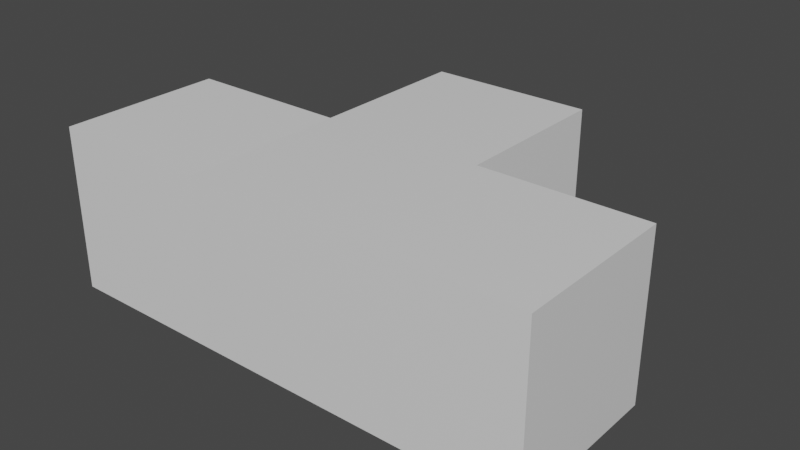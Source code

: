 # Source: tBoy.blend  (saved by Blender 2.90.8; exported with 4.5.12 LTS)
import bpy
from mathutils import Matrix  # noqa: F401  (used for matrix-valued properties, if any)

bpy.ops.wm.read_factory_settings(use_empty=True)
scene = bpy.context.scene
scene.name = 'Scene'

# ---- collections
col_collection = bpy.data.collections.new('Collection'); scene.collection.children.link(col_collection)

# ---- materials (node trees are filled in below, after node groups)
mat_material = bpy.data.materials.new('Material')
mat_material.alpha_threshold = 0.0
mat_material.use_transparent_shadow = False
mat_material.diffuse_color = (0.003463, 0.0, 0.8, 1.0)
mat_material.roughness = 0.3342
mat_material.metallic = 0.3553
mat_material.line_color = (0.0, 0.0, 0.0, 1.0)
mat_material_005 = bpy.data.materials.new('Material.005')
mat_material_005.use_transparent_shadow = False
mat_material_005.diffuse_color = (0.01476, 0.0, 0.8, 1.0)
mat_material_005.metallic = 1.0
mat_material_003 = bpy.data.materials.new('Material.003')
mat_material_003.alpha_threshold = 0.0
mat_material_003.use_transparent_shadow = False
mat_material_003.diffuse_color = (0.0, 0.0002471, 0.8, 1.0)
mat_material_003.line_color = (0.0, 0.0, 0.0, 1.0)
mat_material_002 = bpy.data.materials.new('Material.002')
mat_material_002.alpha_threshold = 0.0
mat_material_002.use_transparent_shadow = False
mat_material_002.diffuse_color = (0.005167, 0.0, 0.8, 1.0)
mat_material_002.metallic = 1.0
mat_material_002.line_color = (0.0, 0.0, 0.0, 1.0)

# ---- material node trees
mat_material.use_nodes = True; mat_material.node_tree.nodes.clear()
_N = mat_material.node_tree.nodes; _L = mat_material.node_tree.links
n0 = _N.new('ShaderNodeOutputMaterial'); n0.name = 'Material Output'; n0.location = (300, 300)
n1 = _N.new('ShaderNodeBsdfPrincipled'); n1.name = 'Principled BSDF'; n1.location = (10, 300)
n1.distribution = 'GGX'
n1.subsurface_method = 'BURLEY'
n1.inputs[2].default_value = 0.4
n1.inputs[3].default_value = 1.45
n1.inputs[27].default_value = (0.0, 0.0, 0.0, 1.0)
n1.inputs[28].default_value = 1.0
_L.new(n1.outputs[0], n0.inputs[0])
n0.is_active_output = True
mat_material_005.use_nodes = True; mat_material_005.node_tree.nodes.clear()
_N = mat_material_005.node_tree.nodes; _L = mat_material_005.node_tree.links
n0 = _N.new('ShaderNodeBsdfPrincipled'); n0.name = 'Principled BSDF'; n0.location = (10, 300)
n0.distribution = 'GGX'
n0.subsurface_method = 'BURLEY'
n0.inputs[3].default_value = 1.45
n0.inputs[27].default_value = (0.0, 0.0, 0.0, 1.0)
n0.inputs[28].default_value = 1.0
n1 = _N.new('ShaderNodeOutputMaterial'); n1.name = 'Material Output'; n1.location = (300, 300)
_L.new(n0.outputs[0], n1.inputs[0])
n1.is_active_output = True
mat_material_003.use_nodes = True; mat_material_003.node_tree.nodes.clear()
_N = mat_material_003.node_tree.nodes; _L = mat_material_003.node_tree.links
n0 = _N.new('ShaderNodeOutputMaterial'); n0.name = 'Material Output'; n0.location = (300, 300)
n1 = _N.new('ShaderNodeBsdfPrincipled'); n1.name = 'Principled BSDF'; n1.location = (10, 300)
n1.distribution = 'GGX'
n1.subsurface_method = 'BURLEY'
n1.inputs[2].default_value = 0.4
n1.inputs[3].default_value = 1.45
n1.inputs[27].default_value = (0.0, 0.0, 0.0, 1.0)
n1.inputs[28].default_value = 1.0
_L.new(n1.outputs[0], n0.inputs[0])
n0.is_active_output = True
mat_material_002.use_nodes = True; mat_material_002.node_tree.nodes.clear()
_N = mat_material_002.node_tree.nodes; _L = mat_material_002.node_tree.links
n0 = _N.new('ShaderNodeOutputMaterial'); n0.name = 'Material Output'; n0.location = (300, 300)
n1 = _N.new('ShaderNodeBsdfPrincipled'); n1.name = 'Principled BSDF'; n1.location = (10, 300)
n1.distribution = 'GGX'
n1.subsurface_method = 'BURLEY'
n1.inputs[2].default_value = 0.4
n1.inputs[3].default_value = 1.45
n1.inputs[27].default_value = (0.0, 0.0, 0.0, 1.0)
n1.inputs[28].default_value = 1.0
_L.new(n1.outputs[0], n0.inputs[0])
n0.is_active_output = True

# ---- world
world_world = bpy.data.worlds.new('World'); scene.world = world_world
world_world.use_nodes = True; world_world.node_tree.nodes.clear()
_N = world_world.node_tree.nodes; _L = world_world.node_tree.links
n0 = _N.new('ShaderNodeOutputWorld'); n0.name = 'World Output'; n0.location = (300, 300)
n1 = _N.new('ShaderNodeBackground'); n1.name = 'Background'; n1.location = (10, 300)
n1.inputs[0].default_value = (0.05088, 0.05088, 0.05088, 1.0)
_L.new(n1.outputs[0], n0.inputs[0])
n0.is_active_output = True
world_world.color = (0.05088, 0.05088, 0.05088)
world_world.use_sun_shadow = False
world_world.sun_shadow_jitter_overblur = 0.0

# ---- meshes
me_cube = bpy.data.meshes.new('Cube')
me_cube.from_pydata([(1.0, 1.0, 1.0), (1.0, 1.0, -1.0), (1.0, -1.0, 1.0), (1.0, -1.0, -1.0), (-1.0, 1.0, 1.0), (-1.0, 1.0, -1.0), (-1.0, -1.0, 1.0), (-1.0, -1.0, -1.0)], [], [(0, 4, 6, 2), (3, 2, 6, 7), (7, 6, 4, 5), (5, 1, 3, 7), (1, 0, 2, 3), (5, 4, 0, 1)])
_uv = me_cube.uv_layers.new(name='UVMap')
_uv.uv.foreach_set('vector', [0.625, 0.5, 0.875, 0.5, 0.875, 0.75, 0.625, 0.75, 0.375, 0.75, 0.625, 0.75, 0.625, 1.0, 0.375, 1.0, 0.375, 0.0, 0.625, 0.0, 0.625, 0.25, 0.375, 0.25, 0.125, 0.5, 0.375, 0.5, 0.375, 0.75, 0.125, 0.75, 0.375, 0.5, 0.625, 0.5, 0.625, 0.75, 0.375, 0.75, 0.375, 0.25, 0.625, 0.25, 0.625, 0.5, 0.375, 0.5])
me_cube.materials.append(mat_material)
me_cube.use_remesh_preserve_volume = False
me_cube.use_remesh_preserve_attributes = False
me_cube.use_mirror_vertex_groups = False
me_cube.update()
me_cube_001 = bpy.data.meshes.new('Cube.001')
me_cube_001.from_pydata([(1.0, 1.0, 1.0), (1.0, 1.0, -1.0), (1.0, -1.0, 1.0), (1.0, -1.0, -1.0), (-1.0, 1.0, 1.0), (-1.0, 1.0, -1.0), (-1.0, -1.0, 1.0), (-1.0, -1.0, -1.0)], [], [(0, 4, 6, 2), (3, 2, 6, 7), (7, 6, 4, 5), (5, 1, 3, 7), (1, 0, 2, 3), (5, 4, 0, 1)])
_uv = me_cube_001.uv_layers.new(name='UVMap')
_uv.uv.foreach_set('vector', [0.625, 0.5, 0.875, 0.5, 0.875, 0.75, 0.625, 0.75, 0.375, 0.75, 0.625, 0.75, 0.625, 1.0, 0.375, 1.0, 0.375, 0.0, 0.625, 0.0, 0.625, 0.25, 0.375, 0.25, 0.125, 0.5, 0.375, 0.5, 0.375, 0.75, 0.125, 0.75, 0.375, 0.5, 0.625, 0.5, 0.625, 0.75, 0.375, 0.75, 0.375, 0.25, 0.625, 0.25, 0.625, 0.5, 0.375, 0.5])
me_cube_001.materials.append(mat_material_005)
me_cube_001.use_remesh_preserve_volume = False
me_cube_001.use_remesh_preserve_attributes = False
me_cube_001.use_mirror_vertex_groups = False
me_cube_001.update()
me_cube_003 = bpy.data.meshes.new('Cube.003')
me_cube_003.from_pydata([(1.0, 1.0, 1.0), (1.0, 1.0, -1.0), (1.0, -1.0, 1.0), (1.0, -1.0, -1.0), (-1.0, 1.0, 1.0), (-1.0, 1.0, -1.0), (-1.0, -1.0, 1.0), (-1.0, -1.0, -1.0)], [], [(0, 4, 6, 2), (3, 2, 6, 7), (7, 6, 4, 5), (5, 1, 3, 7), (1, 0, 2, 3), (5, 4, 0, 1)])
_uv = me_cube_003.uv_layers.new(name='UVMap')
_uv.uv.foreach_set('vector', [0.625, 0.5, 0.875, 0.5, 0.875, 0.75, 0.625, 0.75, 0.375, 0.75, 0.625, 0.75, 0.625, 1.0, 0.375, 1.0, 0.375, 0.0, 0.625, 0.0, 0.625, 0.25, 0.375, 0.25, 0.125, 0.5, 0.375, 0.5, 0.375, 0.75, 0.125, 0.75, 0.375, 0.5, 0.625, 0.5, 0.625, 0.75, 0.375, 0.75, 0.375, 0.25, 0.625, 0.25, 0.625, 0.5, 0.375, 0.5])
me_cube_003.materials.append(mat_material_003)
me_cube_003.use_remesh_preserve_volume = False
me_cube_003.use_remesh_preserve_attributes = False
me_cube_003.use_mirror_vertex_groups = False
me_cube_003.update()
me_cube_002 = bpy.data.meshes.new('Cube.002')
me_cube_002.from_pydata([(1.0, 1.0, 1.0), (1.0, 1.0, -1.0), (1.0, -1.0, 1.0), (1.0, -1.0, -1.0), (-1.0, 1.0, 1.0), (-1.0, 1.0, -1.0), (-1.0, -1.0, 1.0), (-1.0, -1.0, -1.0)], [], [(0, 4, 6, 2), (3, 2, 6, 7), (7, 6, 4, 5), (5, 1, 3, 7), (1, 0, 2, 3), (5, 4, 0, 1)])
_uv = me_cube_002.uv_layers.new(name='UVMap')
_uv.uv.foreach_set('vector', [0.625, 0.5, 0.875, 0.5, 0.875, 0.75, 0.625, 0.75, 0.375, 0.75, 0.625, 0.75, 0.625, 1.0, 0.375, 1.0, 0.375, 0.0, 0.625, 0.0, 0.625, 0.25, 0.375, 0.25, 0.125, 0.5, 0.375, 0.5, 0.375, 0.75, 0.125, 0.75, 0.375, 0.5, 0.625, 0.5, 0.625, 0.75, 0.375, 0.75, 0.375, 0.25, 0.625, 0.25, 0.625, 0.5, 0.375, 0.5])
me_cube_002.materials.append(mat_material_002)
me_cube_002.use_remesh_preserve_volume = False
me_cube_002.use_remesh_preserve_attributes = False
me_cube_002.use_mirror_vertex_groups = False
me_cube_002.update()

# ---- objects
ob_cube = bpy.data.objects.new('Cube', me_cube)
ob_cube_001 = bpy.data.objects.new('Cube.001', me_cube_001)
ob_cube_003 = bpy.data.objects.new('Cube.003', me_cube_003)
ob_cube_002 = bpy.data.objects.new('Cube.002', me_cube_002)

# ---- transforms, parenting, visibility, modifiers, constraints
ob_cube.location = (4.0, 2.0, 0.0)
ob_cube.lock_rotations_4d = False
ob_cube.empty_display_type = 'ARROWS'
ob_cube.lineart.crease_threshold = 0.0
ob_cube_001.location = (2.0, 0.0, 0.0)
ob_cube_001.lock_rotations_4d = False
ob_cube_001.empty_display_type = 'ARROWS'
ob_cube_001.lineart.crease_threshold = 0.0
ob_cube_003.location = (4.0, 0.0, 0.0)
ob_cube_003.lock_rotations_4d = False
ob_cube_003.empty_display_type = 'ARROWS'
ob_cube_003.lineart.crease_threshold = 0.0
ob_cube_002.location = (6.0, 0.0, 0.0)
ob_cube_002.lock_rotations_4d = False
ob_cube_002.empty_display_type = 'ARROWS'
ob_cube_002.lineart.crease_threshold = 0.0

# ---- collection membership
col_collection.objects.link(ob_cube)
col_collection.objects.link(ob_cube_001)
col_collection.objects.link(ob_cube_003)
col_collection.objects.link(ob_cube_002)

# ---- scene / render settings (as saved in the file)
scene.frame_start = 1; scene.frame_end = 250; scene.frame_set(1)
scene.render.engine = 'BLENDER_EEVEE_NEXT'
scene.cycles.use_denoising = False
scene.cycles.samples = 128
scene.cycles.sampling_pattern = 'TABULATED_SOBOL'
scene.cycles.use_adaptive_sampling = False
scene.cycles.use_light_tree = False
scene.view_settings.view_transform = 'Filmic'
bpy.context.view_layer.update()

# ---- added for rendering (the .blend has no active camera and no usable light): camera, sun
cam_auto = bpy.data.cameras.new('AutoCamera')
cam_auto.lens = 50.0
cam_auto.sensor_width = 36.0
cam_auto.clip_end = 1000.0
ob_auto_camera = bpy.data.objects.new('AutoCamera', cam_auto)
scene.collection.objects.link(ob_auto_camera)
ob_auto_camera.location = (10.9237, -7.3085, 5.539)
ob_auto_camera.rotation_euler = (1.09748, -7.21219e-08, 0.694738)
scene.camera = ob_auto_camera
light_auto_sun = bpy.data.lights.new('AutoSun', 'SUN')
light_auto_sun.energy = 3.0
light_auto_sun.angle = 0.0523599
ob_auto_sun = bpy.data.objects.new('AutoSun', light_auto_sun)
scene.collection.objects.link(ob_auto_sun)
ob_auto_sun.rotation_euler = (0.872665, 0.174533, 0.523599)
bpy.context.view_layer.update()

